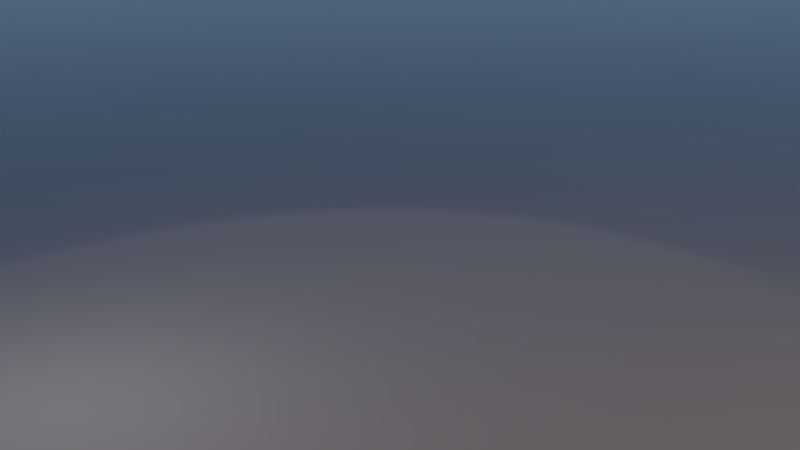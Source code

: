 # Source: bob_main_scene.blend  (saved by Blender 2.79.0; exported with 4.5.12 LTS)
import bpy
from mathutils import Matrix  # noqa: F401  (used for matrix-valued properties, if any)

bpy.ops.wm.read_factory_settings(use_empty=True)
scene = bpy.context.scene
scene.name = 'Scene'

# ---- collections
col_collection_1 = bpy.data.collections.new('Collection 1'); scene.collection.children.link(col_collection_1)
col_sattel = bpy.data.collections.new('Sattel')  # instanced only; not linked into the scene
col_schutzblechhalterung = bpy.data.collections.new('Schutzblechhalterung ')  # instanced only; not linked into the scene
col_blech_links = bpy.data.collections.new('Blech_links')  # instanced only; not linked into the scene
col_r_cklicht_kennzeichen = bpy.data.collections.new('Rücklicht_Kennzeichen')  # instanced only; not linked into the scene
col_padele = bpy.data.collections.new('Padele')  # instanced only; not linked into the scene
col_lenkerelemente = bpy.data.collections.new('Lenkerelemente')  # instanced only; not linked into the scene
col_radgabel = bpy.data.collections.new('RadGabel')  # instanced only; not linked into the scene
col_stand = bpy.data.collections.new('stand')  # instanced only; not linked into the scene
col_front_blend = bpy.data.collections.new('front_blend')  # instanced only; not linked into the scene
col_lamp = bpy.data.collections.new('lamp')  # instanced only; not linked into the scene
col_frame = bpy.data.collections.new('frame')  # instanced only; not linked into the scene
col_wheel = bpy.data.collections.new('wheel')  # instanced only; not linked into the scene

# ---- materials (node trees are filled in below, after node groups)
mat_material = bpy.data.materials.new('Material')
mat_material.alpha_threshold = 0.0
mat_material.roughness = 0.5

# ---- material node trees
mat_material.use_nodes = True; mat_material.node_tree.nodes.clear()
_N = mat_material.node_tree.nodes; _L = mat_material.node_tree.links
n0 = _N.new('ShaderNodeOutputMaterial'); n0.name = 'Material Output'; n0.location = (300, 300)
n1 = _N.new('ShaderNodeBsdfPrincipled'); n1.name = 'Principled BSDF'; n1.location = (10, 300)
n1.width = 150
n1.subsurface_method = 'BURLEY'
n1.inputs[0].default_value = (0.3264, 0.3264, 0.3264, 1.0)
n1.inputs[2].default_value = 0.125
n1.inputs[3].default_value = 1.45
n1.inputs[9].default_value = (1.0, 1.0, 1.0)
_L.new(n1.outputs[0], n0.inputs[0])
n0.is_active_output = True

# ---- world
world_world = bpy.data.worlds.new('World'); scene.world = world_world
world_world.use_nodes = True; world_world.node_tree.nodes.clear()
_N = world_world.node_tree.nodes; _L = world_world.node_tree.links
n0 = _N.new('ShaderNodeOutputWorld'); n0.name = 'World Output'; n0.location = (300, 300)
n1 = _N.new('ShaderNodeBackground'); n1.name = 'Background'; n1.location = (10, 300)
n2 = _N.new('ShaderNodeTexSky'); n2.name = 'Sky Texture'; n2.location = (-190, 300)
n2.sky_type = 'HOSEK_WILKIE'
n2.sun_direction = (-0.1929, -0.3286, 0.9246)
n2.sun_elevation = 1.571
_L.new(n1.outputs[0], n0.inputs[0])
_L.new(n2.outputs[0], n1.inputs[0])
n0.is_active_output = True
world_world.color = (0.05088, 0.05088, 0.05088)
world_world.use_sun_shadow = False
world_world.sun_shadow_jitter_overblur = 0.0
world_world.cycles.sampling_method = 'MANUAL'
world_world.light_settings.ao_factor = 0.05

# ---- cameras
cam_camera = bpy.data.cameras.new('Camera')
cam_camera.clip_end = 100.0
cam_camera.lens = 35.0
cam_camera.sensor_width = 22.0
cam_camera.sensor_height = 18.0
cam_camera.display_size = 2.0
cam_camera.show_safe_areas = True
cam_camera.dof.focus_distance = 0.0

# ---- lights
light_area_001 = bpy.data.lights.new('Area.001', 'AREA')
light_area_001.transmission_factor = 0.0
light_area_001.energy = 78.54
light_area_001.shadow_buffer_clip_start = 0.5
light_area_001.shadow_soft_size = 6.139
light_area_001.shadow_maximum_resolution = 0.006
light_area_001.use_absolute_resolution = True
light_area_001.size = 6.139
light_area_001.size_y = 0.1
light_area_001.cycles.is_portal = True
light_spot = bpy.data.lights.new('Spot', 'SPOT')
light_spot.transmission_factor = 0.0
light_spot.energy = 1.0
light_spot.shadow_buffer_clip_start = 0.5
light_spot.shadow_soft_size = 0.1
light_spot.shadow_maximum_resolution = 0.006
light_spot.use_absolute_resolution = True
light_spot.spot_size = 0.8762
light_spot.use_nodes = True; light_spot.node_tree.nodes.clear()
_N = light_spot.node_tree.nodes; _L = light_spot.node_tree.links
n0 = _N.new('ShaderNodeOutputLight'); n0.name = 'Lamp Output'; n0.location = (300, 300)
n1 = _N.new('ShaderNodeEmission'); n1.name = 'Emission'; n1.location = (10, 300)
n1.inputs[1].default_value = 25.0
n2 = _N.new('ShaderNodeBlackbody'); n2.name = 'Blackbody'; n2.location = (-190, 300)
n2.inputs[0].default_value = 5000.0
_L.new(n1.outputs[0], n0.inputs[0])
_L.new(n2.outputs[0], n1.inputs[0])
n0.is_active_output = True
light_point = bpy.data.lights.new('Point', 'POINT')
light_point.transmission_factor = 0.0
light_point.energy = 1.0
light_point.shadow_buffer_clip_start = 0.5
light_point.shadow_soft_size = 0.1
light_point.shadow_maximum_resolution = 0.006
light_point.use_absolute_resolution = True
light_point.use_nodes = True; light_point.node_tree.nodes.clear()
_N = light_point.node_tree.nodes; _L = light_point.node_tree.links
n0 = _N.new('ShaderNodeOutputLight'); n0.name = 'Lamp Output'; n0.location = (300, 300)
n1 = _N.new('ShaderNodeEmission'); n1.name = 'Emission'; n1.location = (10, 300)
n1.inputs[1].default_value = 10.0
n2 = _N.new('ShaderNodeBlackbody'); n2.name = 'Blackbody'; n2.location = (-190, 300)
n2.inputs[0].default_value = 6000.0
_L.new(n1.outputs[0], n0.inputs[0])
_L.new(n2.outputs[0], n1.inputs[0])
n0.is_active_output = True
light_area = bpy.data.lights.new('Area', 'AREA')
light_area.transmission_factor = 0.0
light_area.energy = 0.7854
light_area.shadow_buffer_clip_start = 0.5
light_area.shadow_soft_size = 0.1
light_area.shadow_maximum_resolution = 0.006
light_area.use_absolute_resolution = True
light_area.size = 0.1
light_area.size_y = 0.1
light_area.use_nodes = True; light_area.node_tree.nodes.clear()
_N = light_area.node_tree.nodes; _L = light_area.node_tree.links
n0 = _N.new('ShaderNodeOutputLight'); n0.name = 'Lamp Output'; n0.location = (300, 300)
n1 = _N.new('ShaderNodeEmission'); n1.name = 'Emission'; n1.location = (10, 300)
n1.inputs[1].default_value = 50.0
n2 = _N.new('ShaderNodeBlackbody'); n2.name = 'Blackbody'; n2.location = (-190, 300)
n2.inputs[0].default_value = 4000.0
_L.new(n1.outputs[0], n0.inputs[0])
_L.new(n2.outputs[0], n1.inputs[0])
n0.is_active_output = True

# ---- meshes
me_plane = bpy.data.meshes.new('Plane')
me_plane.from_pydata([(-100.0, -100.0, 2.823e-06), (100.0, -100.0, -2.823e-06), (-100.0, 100.0, 2.823e-06), (100.0, 100.0, -2.823e-06)], [], [(0, 1, 3, 2)])
me_plane.materials.append(mat_material)
me_plane.use_remesh_preserve_volume = False
me_plane.use_remesh_preserve_attributes = False
me_plane.use_mirror_vertex_groups = False
me_plane.update()

# ---- objects
ob_ground_with_lightsetup = bpy.data.objects.new('Ground with lightsetup', me_plane)
ob_area_001 = bpy.data.objects.new('Area.001', light_area_001)
ob_spot = bpy.data.objects.new('Spot', light_spot)
ob_point = bpy.data.objects.new('Point', light_point)
ob_area = bpy.data.objects.new('Area', light_area)
ob_sattel = bpy.data.objects.new('Sattel', None)
ob_schutzblechhalterung = bpy.data.objects.new('Schutzblechhalterung ', None)
ob_blech_links = bpy.data.objects.new('Blech_links', None)
ob_r_cklicht_kennzeichen = bpy.data.objects.new('Rücklicht_Kennzeichen', None)
ob_padele = bpy.data.objects.new('Padele', None)
ob_lenkerelemente = bpy.data.objects.new('Lenkerelemente', None)
ob_radgabel = bpy.data.objects.new('RadGabel', None)
ob_camera = bpy.data.objects.new('Camera', cam_camera)
ob_stand = bpy.data.objects.new('stand', None)
ob_front_blend = bpy.data.objects.new('front_blend', None)
ob_lamp = bpy.data.objects.new('lamp', None)
ob_frame = bpy.data.objects.new('frame', None)
ob_rim_outline = bpy.data.objects.new('rim_outline', None)
ob_beziercircle = bpy.data.objects.new('BezierCircle', None)
ob_empty = bpy.data.objects.new('Empty', None)
ob_wheel_002 = bpy.data.objects.new('wheel.002', None)
ob_wheel_001 = bpy.data.objects.new('wheel.001', None)
ob_wheel = bpy.data.objects.new('wheel', None)

# ---- transforms, parenting, visibility, modifiers, constraints
ob_ground_with_lightsetup.location = (0.0, 0.0, 0.02081)
ob_ground_with_lightsetup.hide_viewport = True
ob_ground_with_lightsetup.lineart.crease_threshold = 0.0
ob_area_001.parent = ob_ground_with_lightsetup
ob_area_001.matrix_parent_inverse = Matrix(((1.0, 0.0, 0.0, 0.0), (0.0, 1.0, 0.0, 0.0), (0.0, 0.0, 1.0, -0.02081), (0.0, 0.0, 0.0, 1.0)))
ob_area_001.location = (-6.048, -1.07, 8.534)
ob_area_001.rotation_euler = (0.8918, -4.414e-07, -1.865)
ob_area_001.hide_viewport = True
ob_area_001.lineart.crease_threshold = 0.0
ob_spot.parent = ob_ground_with_lightsetup
ob_spot.matrix_parent_inverse = Matrix(((1.0, 0.0, 0.0, 0.0), (0.0, 1.0, 0.0, 0.0), (0.0, 0.0, 1.0, -0.02081), (0.0, 0.0, 0.0, 1.0)))
ob_spot.location = (1.332, 2.09, 3.176)
ob_spot.rotation_euler = (-0.08922, -0.6549, -2.054)
ob_spot.hide_viewport = True
ob_spot.lineart.crease_threshold = 0.0
ob_point.parent = ob_ground_with_lightsetup
ob_point.matrix_parent_inverse = Matrix(((1.0, 0.0, 0.0, 0.0), (0.0, 1.0, 0.0, 0.0), (0.0, 0.0, 1.0, -0.02081), (0.0, 0.0, 0.0, 1.0)))
ob_point.location = (-1.068, 0.1305, 0.9326)
ob_point.rotation_euler = (1.326, -2.112e-07, -1.357)
ob_point.hide_viewport = True
ob_point.lineart.crease_threshold = 0.0
ob_area.parent = ob_ground_with_lightsetup
ob_area.matrix_parent_inverse = Matrix(((1.0, 0.0, 0.0, 0.0), (0.0, 1.0, 0.0, 0.0), (0.0, 0.0, 1.0, -0.02081), (0.0, 0.0, 0.0, 1.0)))
ob_area.location = (1.177, -3.532, 3.043)
ob_area.rotation_euler = (1.079, -0.184, 0.325)
ob_area.hide_viewport = True
ob_area.lineart.crease_threshold = 0.0
ob_sattel.location = (0.009012, 0.0007768, 0.01319)
ob_sattel.empty_image_offset = (0.0, 0.0)
ob_sattel.show_instancer_for_render = False
ob_sattel.instance_type = 'COLLECTION'
ob_sattel.lineart.crease_threshold = 0.0
ob_schutzblechhalterung.location = (-0.002103, 6.312e-05, -0.0001953)
ob_schutzblechhalterung.empty_image_offset = (0.0, 0.0)
ob_schutzblechhalterung.show_instancer_for_render = False
ob_schutzblechhalterung.instance_type = 'COLLECTION'
ob_schutzblechhalterung.lineart.crease_threshold = 0.0
ob_blech_links.location = (-0.002103, 6.312e-05, -0.0001953)
ob_blech_links.empty_image_offset = (0.0, 0.0)
ob_blech_links.show_instancer_for_render = False
ob_blech_links.instance_type = 'COLLECTION'
ob_blech_links.lineart.crease_threshold = 0.0
ob_r_cklicht_kennzeichen.location = (0.0, 0.0, 0.0)
ob_r_cklicht_kennzeichen.empty_image_offset = (0.0, 0.0)
ob_r_cklicht_kennzeichen.show_instancer_for_render = False
ob_r_cklicht_kennzeichen.instance_type = 'COLLECTION'
ob_r_cklicht_kennzeichen.lineart.crease_threshold = 0.0
ob_padele.location = (0.0, 0.0, 0.0)
ob_padele.empty_image_offset = (0.0, 0.0)
ob_padele.show_instancer_for_render = False
ob_padele.instance_type = 'COLLECTION'
ob_padele.lineart.crease_threshold = 0.0
ob_lenkerelemente.location = (0.0, 0.0, 0.0)
ob_lenkerelemente.empty_image_offset = (0.0, 0.0)
ob_lenkerelemente.show_instancer_for_render = False
ob_lenkerelemente.instance_type = 'COLLECTION'
ob_lenkerelemente.lineart.crease_threshold = 0.0
ob_radgabel.location = (0.0, 0.0, 0.0)
ob_radgabel.empty_image_offset = (0.0, 0.0)
ob_radgabel.show_instancer_for_render = False
ob_radgabel.instance_type = 'COLLECTION'
ob_radgabel.lineart.crease_threshold = 0.0
ob_camera.location = (-1.715, -3.247, 1.542)
ob_camera.rotation_euler = (1.284, 1.236e-06, -0.476)
ob_camera.scale = (1.0, 1.0, 1.0)
ob_camera.lineart.crease_threshold = 0.0
ob_stand.location = (0.0, 0.0, 0.0)
ob_stand.empty_image_offset = (0.0, 0.0)
ob_stand.show_instancer_for_render = False
ob_stand.instance_type = 'COLLECTION'
ob_stand.lineart.crease_threshold = 0.0
ob_front_blend.location = (0.0, 0.0, 0.0)
ob_front_blend.empty_image_offset = (0.0, 0.0)
ob_front_blend.show_instancer_for_render = False
ob_front_blend.instance_type = 'COLLECTION'
ob_front_blend.lineart.crease_threshold = 0.0
ob_lamp.location = (0.0, 0.0, 0.0)
ob_lamp.empty_image_offset = (0.0, 0.0)
ob_lamp.show_instancer_for_render = False
ob_lamp.instance_type = 'COLLECTION'
ob_lamp.lineart.crease_threshold = 0.0
ob_frame.location = (0.0, 0.0, 0.0)
ob_frame.empty_image_offset = (0.0, 0.0)
ob_frame.show_instancer_for_render = False
ob_frame.instance_type = 'COLLECTION'
ob_frame.lineart.crease_threshold = 0.0
ob_rim_outline.location = (0.0, 0.0, 0.0)
ob_beziercircle.location = (0.0, 0.0, 0.0)
ob_empty.location = (0.0, 0.0, 0.0)
ob_wheel_002.location = (0.617, -6.18e-09, 0.046)
ob_wheel_002.rotation_euler = (0.0, -0.0, -1.571)
ob_wheel_002.empty_image_offset = (0.0, 0.0)
ob_wheel_002.show_instancer_for_render = False
ob_wheel_002.instance_type = 'COLLECTION'
ob_wheel_002.lineart.crease_threshold = 0.0
ob_wheel_001.location = (-0.6021, 0.0, 4.657e-10)
ob_wheel_001.rotation_euler = (0.0, -0.0, -1.571)
ob_wheel_001.empty_image_offset = (0.0, 0.0)
ob_wheel_001.show_instancer_for_render = False
ob_wheel_001.instance_type = 'COLLECTION'
ob_wheel_001.lineart.crease_threshold = 0.0
ob_wheel.location = (-0.6021, 0.0, 4.657e-10)
ob_wheel.rotation_euler = (0.0, -0.0, -1.571)
ob_wheel.empty_image_offset = (0.0, 0.0)
ob_wheel.show_instancer_for_render = False
ob_wheel.instance_type = 'COLLECTION'
ob_wheel.lineart.crease_threshold = 0.0
ob_sattel.instance_collection = col_sattel
ob_schutzblechhalterung.instance_collection = col_schutzblechhalterung
ob_blech_links.instance_collection = col_blech_links
ob_r_cklicht_kennzeichen.instance_collection = col_r_cklicht_kennzeichen
ob_padele.instance_collection = col_padele
ob_lenkerelemente.instance_collection = col_lenkerelemente
ob_radgabel.instance_collection = col_radgabel
ob_stand.instance_collection = col_stand
ob_front_blend.instance_collection = col_front_blend
ob_lamp.instance_collection = col_lamp
ob_frame.instance_collection = col_frame
ob_wheel_002.instance_collection = col_wheel
ob_wheel_001.instance_collection = col_wheel
ob_wheel.instance_collection = col_wheel

# ---- collection membership
col_collection_1.objects.link(ob_ground_with_lightsetup)
col_collection_1.objects.link(ob_area_001)
col_collection_1.objects.link(ob_spot)
col_collection_1.objects.link(ob_point)
col_collection_1.objects.link(ob_area)
col_collection_1.objects.link(ob_sattel)
col_collection_1.objects.link(ob_schutzblechhalterung)
col_collection_1.objects.link(ob_blech_links)
col_collection_1.objects.link(ob_r_cklicht_kennzeichen)
col_collection_1.objects.link(ob_padele)
col_collection_1.objects.link(ob_lenkerelemente)
col_collection_1.objects.link(ob_radgabel)
col_collection_1.objects.link(ob_camera)
col_collection_1.objects.link(ob_stand)
col_collection_1.objects.link(ob_front_blend)
col_collection_1.objects.link(ob_lamp)
col_collection_1.objects.link(ob_frame)
col_collection_1.objects.link(ob_rim_outline)
col_collection_1.objects.link(ob_beziercircle)
col_collection_1.objects.link(ob_empty)
col_collection_1.objects.link(ob_wheel_002)
col_collection_1.objects.link(ob_wheel_001)
col_collection_1.objects.link(ob_wheel)

# ---- scene / render settings (as saved in the file)
scene.camera = ob_camera
scene.frame_start = 1; scene.frame_end = 250; scene.frame_set(1)
scene.render.engine = 'CYCLES'
scene.render.image_settings.file_format = 'JPEG'
scene.render.resolution_percentage = 200
scene.render.dither_intensity = 0.0
scene.render.use_border = True
scene.cycles.samples = 512
scene.cycles.sampling_pattern = 'TABULATED_SOBOL'
scene.cycles.use_adaptive_sampling = False
scene.cycles.use_light_tree = False
scene.cycles.blur_glossy = 0.0
scene.cycles.max_bounces = 4
scene.cycles.glossy_bounces = 3
scene.cycles.transmission_bounces = 3
scene.cycles.transparent_max_bounces = 2
scene.cycles.sample_clamp_indirect = 0.0
scene.view_settings.view_transform = 'Filmic'
bpy.context.view_layer.update()
